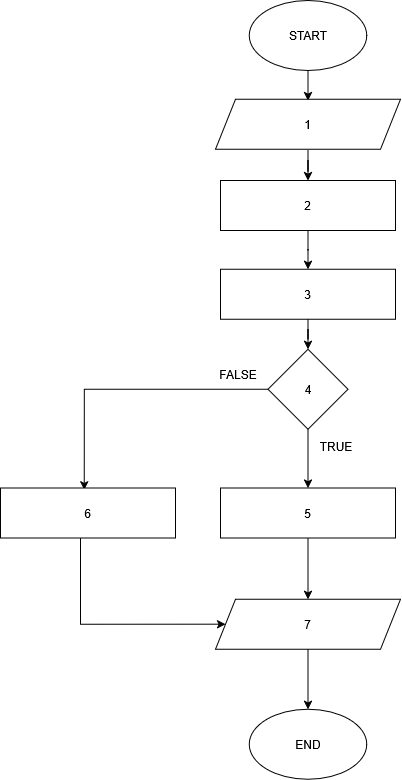

The diagram above was exported from draw.io. Its source (the exported page's mxGraphModel, read from the mxfile embedded in the PNG):
<mxGraphModel dx="2443" dy="883" grid="1" gridSize="10" guides="1" tooltips="1" connect="1" arrows="1" fold="1" page="1" pageScale="1" pageWidth="850" pageHeight="1100" math="0" shadow="0">
  <root>
    <mxCell id="0" />
    <mxCell id="1" parent="0" />
    <mxCell id="cTQZ2PaawylzKzxFx5YF-127" parent="1" style="ellipse;whiteSpace=wrap;html=1;" value="END" vertex="1">
      <mxGeometry height="70" width="117.5" x="-541.25" y="738.75" as="geometry" />
    </mxCell>
    <mxCell id="Dn3VCSTZN1nW5Su8e7v7-1" edge="1" parent="1" source="8OMJP9dRhzLoRjQrWGrs-6" style="edgeStyle=orthogonalEdgeStyle;rounded=0;orthogonalLoop=1;jettySize=auto;html=1;" target="Dn3VCSTZN1nW5Su8e7v7-69" value="">
      <mxGeometry relative="1" as="geometry">
        <mxPoint x="-482.5" y="514.96" as="targetPoint" />
      </mxGeometry>
    </mxCell>
    <mxCell id="Dn3VCSTZN1nW5Su8e7v7-2" edge="1" parent="1" source="8OMJP9dRhzLoRjQrWGrs-6" style="edgeStyle=orthogonalEdgeStyle;rounded=0;orthogonalLoop=1;jettySize=auto;html=1;entryX=0.478;entryY=0.036;entryDx=0;entryDy=0;entryPerimeter=0;" target="Dn3VCSTZN1nW5Su8e7v7-70">
      <mxGeometry relative="1" as="geometry">
        <mxPoint x="-707.5" y="513.21" as="targetPoint" />
      </mxGeometry>
    </mxCell>
    <mxCell id="8OMJP9dRhzLoRjQrWGrs-6" parent="1" style="rhombus;whiteSpace=wrap;html=1;" value="4" vertex="1">
      <mxGeometry height="80" width="80" x="-522.5" y="378.75" as="geometry" />
    </mxCell>
    <mxCell id="8OMJP9dRhzLoRjQrWGrs-14" parent="1" style="text;html=1;whiteSpace=wrap;strokeColor=none;fillColor=none;align=center;verticalAlign=middle;rounded=0;" value="TRUE" vertex="1">
      <mxGeometry height="30" width="60" x="-483.75" y="461.21000000000004" as="geometry" />
    </mxCell>
    <mxCell id="8OMJP9dRhzLoRjQrWGrs-15" parent="1" style="text;html=1;whiteSpace=wrap;strokeColor=none;fillColor=none;align=center;verticalAlign=middle;rounded=0;" value="FALSE" vertex="1">
      <mxGeometry height="30" width="60" x="-582.5" y="388.75" as="geometry" />
    </mxCell>
    <mxCell id="Dn3VCSTZN1nW5Su8e7v7-73" edge="1" parent="1" source="Dn3VCSTZN1nW5Su8e7v7-30" style="edgeStyle=orthogonalEdgeStyle;rounded=0;orthogonalLoop=1;jettySize=auto;html=1;" target="Dn3VCSTZN1nW5Su8e7v7-72" value="">
      <mxGeometry relative="1" as="geometry" />
    </mxCell>
    <mxCell id="Dn3VCSTZN1nW5Su8e7v7-30" parent="1" style="rounded=0;whiteSpace=wrap;html=1;" value="2" vertex="1">
      <mxGeometry height="50" width="175" x="-569.99" y="210" as="geometry" />
    </mxCell>
    <mxCell id="Dn3VCSTZN1nW5Su8e7v7-33" edge="1" parent="1" style="edgeStyle=orthogonalEdgeStyle;rounded=0;orthogonalLoop=1;jettySize=auto;html=1;" target="Dn3VCSTZN1nW5Su8e7v7-30" value="">
      <mxGeometry relative="1" as="geometry">
        <mxPoint x="-482.49" y="180" as="sourcePoint" />
      </mxGeometry>
    </mxCell>
    <mxCell id="Dn3VCSTZN1nW5Su8e7v7-35" edge="1" parent="1" source="Dn3VCSTZN1nW5Su8e7v7-34" style="edgeStyle=orthogonalEdgeStyle;rounded=0;orthogonalLoop=1;jettySize=auto;html=1;" value="">
      <mxGeometry relative="1" as="geometry">
        <mxPoint x="-482.49" y="130" as="targetPoint" />
      </mxGeometry>
    </mxCell>
    <mxCell id="Dn3VCSTZN1nW5Su8e7v7-34" parent="1" style="ellipse;whiteSpace=wrap;html=1;" value="START" vertex="1">
      <mxGeometry height="70" width="117.5" x="-541.24" y="29.99999999999997" as="geometry" />
    </mxCell>
    <mxCell id="Dn3VCSTZN1nW5Su8e7v7-78" edge="1" parent="1" source="Dn3VCSTZN1nW5Su8e7v7-69" style="edgeStyle=orthogonalEdgeStyle;rounded=0;orthogonalLoop=1;jettySize=auto;html=1;" target="Dn3VCSTZN1nW5Su8e7v7-77" value="">
      <mxGeometry relative="1" as="geometry" />
    </mxCell>
    <mxCell id="Dn3VCSTZN1nW5Su8e7v7-69" parent="1" style="rounded=0;whiteSpace=wrap;html=1;" value="5" vertex="1">
      <mxGeometry height="50" width="175" x="-569.99" y="517.54" as="geometry" />
    </mxCell>
    <mxCell id="Dn3VCSTZN1nW5Su8e7v7-80" edge="1" parent="1" source="Dn3VCSTZN1nW5Su8e7v7-70" style="edgeStyle=orthogonalEdgeStyle;rounded=0;orthogonalLoop=1;jettySize=auto;html=1;entryX=0;entryY=0.5;entryDx=0;entryDy=0;" target="Dn3VCSTZN1nW5Su8e7v7-77">
      <mxGeometry relative="1" as="geometry">
        <Array as="points">
          <mxPoint x="-709.99" y="653.75" />
        </Array>
      </mxGeometry>
    </mxCell>
    <mxCell id="Dn3VCSTZN1nW5Su8e7v7-70" parent="1" style="rounded=0;whiteSpace=wrap;html=1;" value="6" vertex="1">
      <mxGeometry height="50" width="175" x="-790" y="517.54" as="geometry" />
    </mxCell>
    <mxCell id="Dn3VCSTZN1nW5Su8e7v7-74" edge="1" parent="1" source="Dn3VCSTZN1nW5Su8e7v7-72" style="edgeStyle=orthogonalEdgeStyle;rounded=0;orthogonalLoop=1;jettySize=auto;html=1;entryX=0.5;entryY=0;entryDx=0;entryDy=0;" target="8OMJP9dRhzLoRjQrWGrs-6">
      <mxGeometry relative="1" as="geometry" />
    </mxCell>
    <mxCell id="Dn3VCSTZN1nW5Su8e7v7-72" parent="1" style="rounded=0;whiteSpace=wrap;html=1;" value="3" vertex="1">
      <mxGeometry height="50" width="175" x="-569.98" y="298.75" as="geometry" />
    </mxCell>
    <mxCell id="Dn3VCSTZN1nW5Su8e7v7-79" edge="1" parent="1" source="Dn3VCSTZN1nW5Su8e7v7-77" style="edgeStyle=orthogonalEdgeStyle;rounded=0;orthogonalLoop=1;jettySize=auto;html=1;" target="cTQZ2PaawylzKzxFx5YF-127" value="">
      <mxGeometry relative="1" as="geometry" />
    </mxCell>
    <mxCell id="Dn3VCSTZN1nW5Su8e7v7-77" parent="1" style="shape=parallelogram;perimeter=parallelogramPerimeter;whiteSpace=wrap;html=1;fixedSize=1;" value="7" vertex="1">
      <mxGeometry height="50" width="185" x="-574.98" y="628.75" as="geometry" />
    </mxCell>
    <mxCell id="Dn3VCSTZN1nW5Su8e7v7-81" parent="1" style="shape=parallelogram;perimeter=parallelogramPerimeter;whiteSpace=wrap;html=1;fixedSize=1;" value="1" vertex="1">
      <mxGeometry height="50" width="185" x="-574.98" y="128.75" as="geometry" />
    </mxCell>
  </root>
</mxGraphModel>